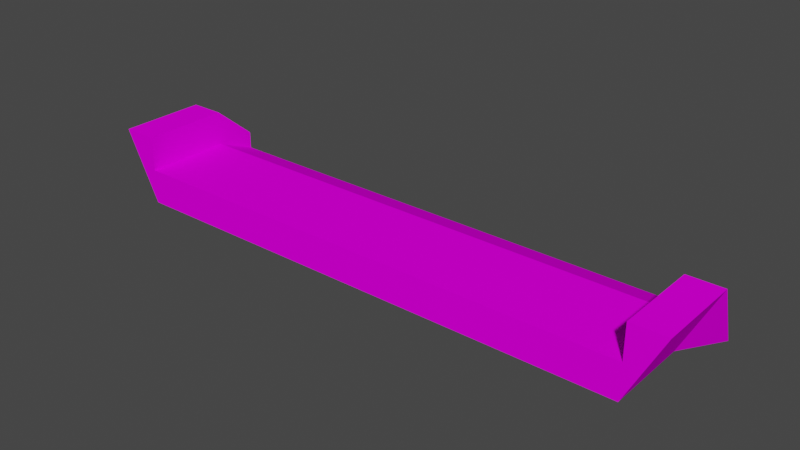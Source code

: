 # Source: glassBrgEntry_short.blend  (saved by Blender 3.3.6; exported with 4.5.12 LTS)
import bpy
from mathutils import Matrix  # noqa: F401  (used for matrix-valued properties, if any)

bpy.ops.wm.read_factory_settings(use_empty=True)
scene = bpy.context.scene
scene.name = 'Scene'

# ---- collections
col_collection = bpy.data.collections.new('Collection'); scene.collection.children.link(col_collection)

# ---- images (referenced by path relative to the original .blend; pixels are not part of the script)
import os
ASSET_DIR = os.environ.get("B2B_ASSET_DIR", "")  # directory of the original .blend (textures are referenced by path, not embedded)
HERE = os.path.dirname(os.path.abspath(__file__))  # packed textures are extracted next to this script under _unpacked/

def load_image(name, relpath, width, height, colorspace="sRGB"):
    """Load a texture the original file referenced (path relative to the .blend, or extracted next to this script)."""
    p = next((c for c in (os.path.join(HERE, relpath), os.path.join(ASSET_DIR, relpath)) if relpath and os.path.exists(c)), "")
    if p:
        img = bpy.data.images.load(p, check_existing=True)
        img.name = name
    else:  # same state as the original file: an image datablock whose file is absent (Cycles renders it pink)
        img = bpy.data.images.new(name, width, height)
        img.source = "FILE"
        img.filepath = "//" + (relpath or name)
    img.colorspace_settings.name = colorspace
    return img
img_trackset00_trk_tubemetal_png = load_image('trackset00_trk_tubemetal.png', 'trackset00_trk_tubemetal.png', 1024, 1024, 'sRGB')
img_trackset00_trk_c1_straight_png = load_image('trackset00_trk_c1_straight.png', 'trackset00_trk_c1_straight.png', 1024, 1024, 'sRGB')
img_trackset00_trk_startline_jpg_012 = load_image('trackset00_trk_startline.jpg.012', 'trackset00_trk_startline.jpg', 1024, 1024, 'sRGB')

# ---- materials (node trees are filled in below, after node groups)
mat_trackset00_trk_tubemetal = bpy.data.materials.new('trackset00_trk_tubemetal')
mat_trackset00_trk_tubemetal.alpha_threshold = 0.0
mat_trackset00_trk_tubemetal.use_transparent_shadow = False
mat_trackset00_trk_tubemetal.diffuse_color = (1.0, 1.0, 1.0, 1.0)
mat_trackset00_trk_tubemetal.roughness = 0.5
mat_trackset00_trk_c1_straight = bpy.data.materials.new('trackset00_trk_c1_straight')
mat_trackset00_trk_c1_straight.alpha_threshold = 0.0
mat_trackset00_trk_c1_straight.use_transparent_shadow = False
mat_trackset00_trk_c1_straight.diffuse_color = (1.0, 1.0, 1.0, 1.0)
mat_trackset00_trk_c1_straight.roughness = 0.5
mat_trackset00_trk_startline = bpy.data.materials.new('trackset00_trk_startline')
mat_trackset00_trk_startline.alpha_threshold = 0.0
mat_trackset00_trk_startline.use_transparent_shadow = False
mat_trackset00_trk_startline.diffuse_color = (1.0, 1.0, 1.0, 1.0)
mat_trackset00_trk_startline.roughness = 0.5

# ---- material node trees
mat_trackset00_trk_tubemetal.use_nodes = True; mat_trackset00_trk_tubemetal.node_tree.nodes.clear()
_N = mat_trackset00_trk_tubemetal.node_tree.nodes; _L = mat_trackset00_trk_tubemetal.node_tree.links
n0 = _N.new('ShaderNodeBsdfDiffuse'); n0.name = 'Diffuse BSDF'; n0.location = (0, 0)
n1 = _N.new('ShaderNodeTexImage'); n1.name = 'Image Texture'; n1.location = (0, 0)
n1.image = img_trackset00_trk_tubemetal_png
n2 = _N.new('ShaderNodeOutputMaterial'); n2.name = 'Material Output'; n2.location = (0, 0)
_L.new(n0.outputs[0], n2.inputs[0])
_L.new(n1.outputs[0], n0.inputs[0])
n2.is_active_output = True
mat_trackset00_trk_c1_straight.use_nodes = True; mat_trackset00_trk_c1_straight.node_tree.nodes.clear()
_N = mat_trackset00_trk_c1_straight.node_tree.nodes; _L = mat_trackset00_trk_c1_straight.node_tree.links
n0 = _N.new('ShaderNodeBsdfDiffuse'); n0.name = 'Diffuse BSDF'; n0.location = (0, 0)
n1 = _N.new('ShaderNodeTexImage'); n1.name = 'Image Texture'; n1.location = (0, 0)
n1.image = img_trackset00_trk_c1_straight_png
n2 = _N.new('ShaderNodeOutputMaterial'); n2.name = 'Material Output'; n2.location = (0, 0)
_L.new(n0.outputs[0], n2.inputs[0])
_L.new(n1.outputs[0], n0.inputs[0])
n2.is_active_output = True
mat_trackset00_trk_startline.use_nodes = True; mat_trackset00_trk_startline.node_tree.nodes.clear()
_N = mat_trackset00_trk_startline.node_tree.nodes; _L = mat_trackset00_trk_startline.node_tree.links
n0 = _N.new('ShaderNodeBsdfDiffuse'); n0.name = 'Diffuse BSDF'; n0.location = (0, 0)
n1 = _N.new('ShaderNodeTexImage'); n1.name = 'Image Texture'; n1.location = (0, 0)
n1.image = img_trackset00_trk_startline_jpg_012
n2 = _N.new('ShaderNodeOutputMaterial'); n2.name = 'Material Output'; n2.location = (0, 0)
_L.new(n0.outputs[0], n2.inputs[0])
_L.new(n1.outputs[0], n0.inputs[0])
n2.is_active_output = True

# ---- world
world_world = bpy.data.worlds.new('World'); scene.world = world_world
world_world.use_nodes = True; world_world.node_tree.nodes.clear()
_N = world_world.node_tree.nodes; _L = world_world.node_tree.links
n0 = _N.new('ShaderNodeOutputWorld'); n0.name = 'World Output'; n0.location = (300, 300)
n1 = _N.new('ShaderNodeBackground'); n1.name = 'Background'; n1.location = (10, 300)
n1.inputs[0].default_value = (0.05088, 0.05088, 0.05088, 1.0)
_L.new(n1.outputs[0], n0.inputs[0])
n0.is_active_output = True
world_world.color = (0.05088, 0.05088, 0.05088)
world_world.use_sun_shadow = False
world_world.sun_shadow_jitter_overblur = 0.0

# ---- meshes
me_track24_pmd0_mesh_001 = bpy.data.meshes.new('TRACK24.PMD0.mesh.001')
me_track24_pmd0_mesh_001.from_pydata([(15.0, 3.851, 2.0), (15.0, 3.851, 1.0), (16.5, 3.851, 0.0), (-16.0, 3.851, 2.0), (-16.5, 3.851, 5.722e-06), (-15.0, 1.491, 2.001), (15.0, 1.491, 2.001), (-15.0, 1.491, 4.001), (-17.0, 1.491, 4.001), (17.0, 1.491, 4.001), (15.0, 1.491, 4.001), (15.0, 1.491, 0.0005598), (-15.0, 1.491, 0.0005646), (17.0, -3.509, 4.001), (15.0, -3.509, 0.0005598), (15.0, -3.509, 2.001), (15.0, -3.509, 4.001), (-15.0, -3.509, 4.001), (-15.0, -3.509, 2.001), (-15.0, -3.509, 0.0005646), (-17.0, -3.509, 4.001), (16.0, 3.851, 2.0), (-15.0, 3.851, 2.0), (-15.0, 3.851, 1.0)], [], [(5, 23, 22), (6, 0, 1), (7, 3, 8), (21, 10, 9), (2, 9, 11), (4, 8, 3), (22, 7, 5), (21, 9, 2), (22, 3, 7), (4, 12, 8), (0, 10, 21), (6, 10, 0), (13, 14, 11, 9), (15, 16, 10, 6), (17, 18, 5, 7), (18, 15, 6, 5), (14, 19, 12, 11), (19, 20, 8, 12), (10, 16, 13, 9), (8, 20, 17, 7), (1, 23, 5, 6), (4, 2, 11, 12), (17, 20, 19, 18), (15, 14, 13, 16), (18, 19, 14, 15), (23, 4, 3, 22), (2, 1, 0, 21), (2, 4, 23, 1)])
me_track24_pmd0_mesh_001.polygons.foreach_set('material_index', [0, 0, 0, 0, 0, 0, 0, 0, 0, 0, 0, 0, 0, 0, 0, 0, 0, 0, 0, 0, 1, 1, 0, 0, 0, 2, 2, 2])
_uv = me_track24_pmd0_mesh_001.uv_layers.new(name='UVMap')
_uv.uv.foreach_set('vector', [1.25, -0.75, 1.25, 0.0, 1.0, 0.0, 1.25, -0.75, 1.0, 0.0, 1.25, 0.0, 1.0, -0.75, 0.75, 0.0, 0.75, -0.75, 0.75, 0.0, 1.0, -0.75, 0.75, -0.75, 1.25, 0.0, 0.75, -0.75, 1.25, -0.75, 1.25, 0.0, 0.75, -0.75, 0.75, 0.0, 1.0, 0.0, 1.0, -0.75, 1.25, -0.75, 0.75, 0.0, 0.75, -0.75, 1.25, 0.0, 1.0, 0.0, 0.75, 0.0, 1.0, -0.75, 1.25, 0.0, 1.25, -0.75, 0.75, -0.75, 1.0, 0.0, 1.0, -0.75, 0.75, 0.0, 1.25, -0.75, 1.0, -0.75, 1.0, 0.0, 0.9183, 0.01342, 0.9183, 1.013, 0.09338, 1.0, 0.09338, 0.0, 0.9183, 1.013, 0.09338, 1.0, 0.09338, 0.0, 0.9183, 0.01342, 0.09338, 0.0, 0.9183, 0.01342, 0.9183, 1.013, 0.09338, 1.0, 0.09338, 0.0, 0.9183, 0.01342, 0.9183, 1.013, 0.09338, 1.0, 0.09338, 1.0, 0.09338, 0.0, 0.9183, 0.01342, 0.9183, 1.013, 0.9183, 0.01342, 0.9183, 1.013, 0.09338, 1.0, 0.09338, 0.0, 0.09338, 1.0, 0.09338, 0.09637, 0.9183, 0.1098, 0.9183, 1.013, 0.09338, 1.0, 0.09338, 0.09637, 0.9183, 0.1098, 0.9183, 1.013, 0.0, 0.9662, 1.0, 0.9662, 1.0, 1.0, 0.0, 1.0, 0.7358, 0.001241, 0.2623, 0.001813, 0.2809, -0.01493, 0.7146, -0.01508, 0.9183, 0.1098, 0.09338, 0.09637, 0.9183, 0.01342, 0.9183, 0.01342, 0.9183, 1.013, 0.9183, 1.013, 0.9183, 0.01342, 0.09338, 0.09637, 0.9183, 0.01342, 0.9183, 0.01342, 0.09338, 1.0, 0.9183, 1.013, 0.4516, 0.3227, 0.4943, 0.2704, 0.4858, 0.3731, 0.4602, 0.3726, 0.4943, 0.2704, 0.4516, 0.3227, 0.4602, 0.3726, 0.4858, 0.3731, 0.4697, 0.2715, 0.02285, 0.2716, 0.04274, 0.3351, 0.4507, 0.3349])
me_track24_pmd0_mesh_001.materials.append(mat_trackset00_trk_tubemetal)
me_track24_pmd0_mesh_001.materials.append(mat_trackset00_trk_c1_straight)
me_track24_pmd0_mesh_001.materials.append(mat_trackset00_trk_startline)
me_track24_pmd0_mesh_001.use_remesh_preserve_volume = False
me_track24_pmd0_mesh_001.use_remesh_preserve_attributes = False
me_track24_pmd0_mesh_001.use_mirror_vertex_groups = False
me_track24_pmd0_mesh_001.update()

# ---- objects
ob_main = bpy.data.objects.new('main', me_track24_pmd0_mesh_001)
ob_w = bpy.data.objects.new('w', None)
ob_w2 = bpy.data.objects.new('w2', None)
ob_empty_002 = bpy.data.objects.new('Empty.002', None)
ob_empty_003 = bpy.data.objects.new('Empty.003', None)
ob_empty_004 = bpy.data.objects.new('Empty.004', None)
ob_empty_005 = bpy.data.objects.new('Empty.005', None)
ob_empty_006 = bpy.data.objects.new('Empty.006', None)
ob_empty_007 = bpy.data.objects.new('Empty.007', None)

# ---- transforms, parenting, visibility, modifiers, constraints
ob_main.location = (0.0, 0.0, 0.0)
ob_main.lineart.crease_threshold = 0.0
ob_w.location = (-1.907e-06, 3.851, 2.861e-06)
ob_w2.location = (-4.768e-06, -3.509, 0.0005622)
ob_empty_002.parent = ob_empty_006
ob_empty_002.location = (15.0, 3.468, 1.0)
ob_empty_003.parent = ob_empty_006
ob_empty_003.location = (15.0, -3.011, 2.001)
ob_empty_004.parent = ob_empty_007
ob_empty_004.location = (-15.0, 3.471, 1.0)
ob_empty_005.parent = ob_empty_007
ob_empty_005.location = (-15.0, -3.253, 2.001)
ob_empty_006.parent = ob_w
ob_empty_006.matrix_parent_inverse = Matrix(((1.0, -0.0, 0.0, 1.907e-06), (-0.0, 1.0, -0.0, -3.851), (0.0, 0.0, 1.0, -2.861e-06), (-0.0, 0.0, -0.0, 1.0)))
ob_empty_006.location = (0.0, 0.0, 0.0)
ob_empty_007.parent = ob_w
ob_empty_007.matrix_parent_inverse = Matrix(((1.0, -0.0, 0.0, 1.907e-06), (-0.0, 1.0, -0.0, -3.851), (0.0, 0.0, 1.0, -2.861e-06), (-0.0, 0.0, -0.0, 1.0)))
ob_empty_007.location = (0.0, 0.0, 0.0)

# ---- collection membership
col_collection.objects.link(ob_main)
col_collection.objects.link(ob_w)
col_collection.objects.link(ob_w2)
col_collection.objects.link(ob_empty_002)
col_collection.objects.link(ob_empty_003)
col_collection.objects.link(ob_empty_004)
col_collection.objects.link(ob_empty_005)
col_collection.objects.link(ob_empty_006)
col_collection.objects.link(ob_empty_007)

# ---- scene / render settings (as saved in the file)
scene.frame_start = 1; scene.frame_end = 250; scene.frame_set(1)
scene.render.engine = 'BLENDER_EEVEE_NEXT'
scene.cycles.sampling_pattern = 'TABULATED_SOBOL'
scene.cycles.use_light_tree = False
scene.view_settings.view_transform = 'Filmic'
bpy.context.view_layer.update()

# ---- added for rendering (the .blend has no active camera and no usable light): camera, sun
cam_auto = bpy.data.cameras.new('AutoCamera')
cam_auto.lens = 50.0
cam_auto.sensor_width = 36.0
cam_auto.clip_end = 1000.0
ob_auto_camera = bpy.data.objects.new('AutoCamera', cam_auto)
scene.collection.objects.link(ob_auto_camera)
ob_auto_camera.location = (32.3982, -38.707, 27.9189)
ob_auto_camera.rotation_euler = (1.09748, -7.21219e-08, 0.694738)
scene.camera = ob_auto_camera
light_auto_sun = bpy.data.lights.new('AutoSun', 'SUN')
light_auto_sun.energy = 3.0
light_auto_sun.angle = 0.0523599
ob_auto_sun = bpy.data.objects.new('AutoSun', light_auto_sun)
scene.collection.objects.link(ob_auto_sun)
ob_auto_sun.rotation_euler = (0.872665, 0.174533, 0.523599)
bpy.context.view_layer.update()

